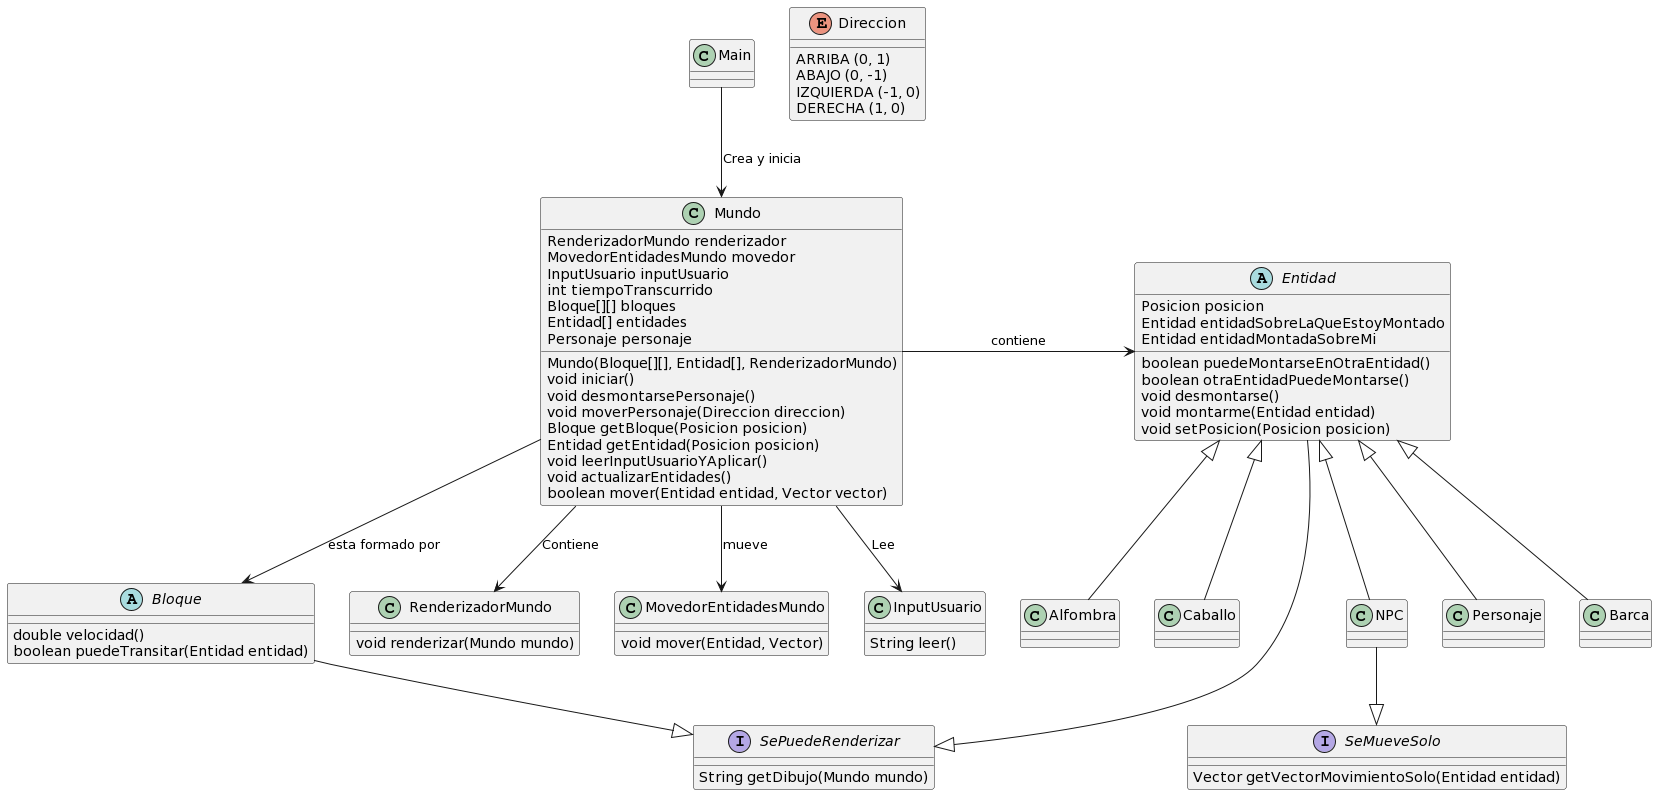

The diagram above was rendered by PlantUML. Its source (embedded in the PNG):
@startuml
class Mundo
abstract class Entidad
abstract class Bloque
class Main
class RenderizadorMundo
class MovedorEntidadesMundo
interface SeMueveSolo
interface SePuedeRenderizar

enum Direccion {
   ARRIBA (0, 1)
   ABAJO (0, -1)
   IZQUIERDA (-1, 0)
   DERECHA (1, 0)
}

RenderizadorMundo : void renderizar(Mundo mundo)
SeMueveSolo : Vector getVectorMovimientoSolo(Entidad entidad)
SePuedeRenderizar : String getDibujo(Mundo mundo)

Main --> Mundo : Crea y inicia

Mundo --> Bloque : esta formado por
Mundo --> RenderizadorMundo : Contiene

Bloque : double velocidad()
Bloque : boolean puedeTransitar(Entidad entidad)

MovedorEntidadesMundo : void mover(Entidad, Vector)

Mundo -> Entidad : contiene
Mundo --> InputUsuario : Lee
Mundo --> MovedorEntidadesMundo : mueve
Mundo : RenderizadorMundo renderizador
Mundo : MovedorEntidadesMundo movedor
Mundo : InputUsuario inputUsuario
Mundo : int tiempoTranscurrido
Mundo : Bloque[][] bloques
Mundo : Entidad[] entidades
Mundo : Personaje personaje
Mundo : Mundo(Bloque[][], Entidad[], RenderizadorMundo)
Mundo : void iniciar()
Mundo : void desmontarsePersonaje()
Mundo : void moverPersonaje(Direccion direccion)
Mundo : Bloque getBloque(Posicion posicion)
Mundo : Entidad getEntidad(Posicion posicion)

Mundo : void leerInputUsuarioYAplicar()
Mundo : void actualizarEntidades()
Mundo : boolean mover(Entidad entidad, Vector vector)

Entidad : Posicion posicion
Entidad : Entidad entidadSobreLaQueEstoyMontado
Entidad : Entidad entidadMontadaSobreMi
Entidad : boolean puedeMontarseEnOtraEntidad()
Entidad : boolean otraEntidadPuedeMontarse()
Entidad : void desmontarse()
Entidad : void montarme(Entidad entidad)
Entidad : void setPosicion(Posicion posicion)

Entidad <|-- NPC
Entidad <|-- Personaje
Entidad <|-- Barca
Entidad <|-- Alfombra
Entidad <|-- Caballo
NPC --|> SeMueveSolo

Bloque --|> SePuedeRenderizar
Entidad --|> SePuedeRenderizar

class InputUsuario
InputUsuario : String leer()
@enduml